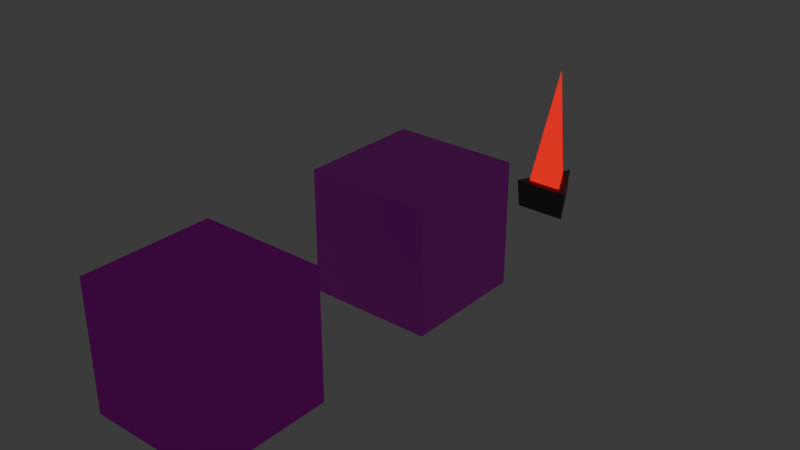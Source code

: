 # Source: tiles.blend  (saved by Blender 5.0.119; exported with 4.5.12 LTS)
import bpy
from mathutils import Matrix  # noqa: F401  (used for matrix-valued properties, if any)

bpy.ops.wm.read_factory_settings(use_empty=True)
scene = bpy.context.scene
scene.name = 'Scene'

# ---- collections
col_collection = bpy.data.collections.new('Collection'); scene.collection.children.link(col_collection)

# ---- images (referenced by path relative to the original .blend; pixels are not part of the script)
import os
ASSET_DIR = os.environ.get("B2B_ASSET_DIR", "")  # directory of the original .blend (textures are referenced by path, not embedded)
HERE = os.path.dirname(os.path.abspath(__file__))  # packed textures are extracted next to this script under _unpacked/

def load_image(name, relpath, width, height, colorspace="sRGB"):
    """Load a texture the original file referenced (path relative to the .blend, or extracted next to this script)."""
    p = next((c for c in (os.path.join(HERE, relpath), os.path.join(ASSET_DIR, relpath)) if relpath and os.path.exists(c)), "")
    if p:
        img = bpy.data.images.load(p, check_existing=True)
        img.name = name
    else:  # same state as the original file: an image datablock whose file is absent (Cycles renders it pink)
        img = bpy.data.images.new(name, width, height)
        img.source = "FILE"
        img.filepath = "//" + (relpath or name)
    img.colorspace_settings.name = colorspace
    return img
img_concrete_png = load_image('concrete.png', 'textures/concrete.png', 1024, 1024, 'sRGB')
img_blue_metal_png = load_image('blue_metal.png', 'textures/blue_metal.png', 1024, 1024, 'sRGB')

# ---- materials (node trees are filled in below, after node groups)
mat_concrete = bpy.data.materials.new('concrete')
mat_concrete.alpha_threshold = 0.0
mat_concrete.use_backface_culling_lightprobe_volume = False
mat_concrete.roughness = 0.5
mat_concrete.line_color = (0.0, 0.0, 0.0, 1.0)
mat_material_002 = bpy.data.materials.new('Material.002')
mat_material_002.alpha_threshold = 0.0
mat_material_002.use_backface_culling_lightprobe_volume = False
mat_material_002.roughness = 0.5
mat_material_002.line_color = (0.0, 0.0, 0.0, 1.0)
mat_metal = bpy.data.materials.new('metal')
mat_red = bpy.data.materials.new('red')

# ---- material node trees
mat_concrete.use_nodes = True; mat_concrete.node_tree.nodes.clear()
_N = mat_concrete.node_tree.nodes; _L = mat_concrete.node_tree.links
n0 = _N.new('ShaderNodeOutputMaterial'); n0.name = 'Material Output'; n0.location = (200, 100)
n1 = _N.new('ShaderNodeBsdfPrincipled'); n1.name = 'Principled BSDF'; n1.location = (-200, 100)
n1.inputs[2].default_value = 1.0
n1.inputs[13].default_value = 0.0
n2 = _N.new('ShaderNodeTexImage'); n2.name = 'Image Texture'; n2.location = (-490, 80)
n2.image = img_concrete_png
n2.interpolation = 'Closest'
_L.new(n1.outputs[0], n0.inputs[0])
_L.new(n2.outputs[0], n1.inputs[0])
n0.is_active_output = True
mat_material_002.use_nodes = True; mat_material_002.node_tree.nodes.clear()
_N = mat_material_002.node_tree.nodes; _L = mat_material_002.node_tree.links
n0 = _N.new('ShaderNodeOutputMaterial'); n0.name = 'Material Output'; n0.location = (200, 100)
n1 = _N.new('ShaderNodeBsdfPrincipled'); n1.name = 'Principled BSDF'; n1.location = (-200, 100)
n2 = _N.new('ShaderNodeTexImage'); n2.name = 'Image Texture'; n2.location = (-490, 80)
n2.image = img_blue_metal_png
n2.interpolation = 'Closest'
_L.new(n1.outputs[0], n0.inputs[0])
_L.new(n2.outputs[0], n1.inputs[0])
n0.is_active_output = True
mat_metal.use_nodes = True; mat_metal.node_tree.nodes.clear()
_N = mat_metal.node_tree.nodes; _L = mat_metal.node_tree.links
n0 = _N.new('ShaderNodeBsdfPrincipled'); n0.name = 'Principled BSDF'; n0.location = (-200, 100)
n0.inputs[0].default_value = (0.07835, 0.07835, 0.07835, 1.0)
n1 = _N.new('ShaderNodeOutputMaterial'); n1.name = 'Material Output'; n1.location = (200, 100)
_L.new(n0.outputs[0], n1.inputs[0])
n1.is_active_output = True
mat_red.use_nodes = True; mat_red.node_tree.nodes.clear()
_N = mat_red.node_tree.nodes; _L = mat_red.node_tree.links
n0 = _N.new('ShaderNodeBsdfPrincipled'); n0.name = 'Principled BSDF'; n0.location = (-200, 100)
n0.inputs[0].default_value = (0.0, 0.0, 0.0, 1.0)
n0.inputs[2].default_value = 1.0
n0.inputs[13].default_value = 0.0
n0.inputs[27].default_value = (1.0, 0.0, 0.0, 1.0)
n0.inputs[28].default_value = 1.0
n1 = _N.new('ShaderNodeOutputMaterial'); n1.name = 'Material Output'; n1.location = (200, 100)
_L.new(n0.outputs[0], n1.inputs[0])
n1.is_active_output = True

# ---- world
world_world = bpy.data.worlds.new('World'); scene.world = world_world
world_world.use_nodes = True; world_world.node_tree.nodes.clear()
_N = world_world.node_tree.nodes; _L = world_world.node_tree.links
n0 = _N.new('ShaderNodeOutputWorld'); n0.name = 'World Output'; n0.location = (200, 100)
n1 = _N.new('ShaderNodeBackground'); n1.name = 'Background'; n1.location = (-200, 100)
n1.inputs[0].default_value = (0.05088, 0.05088, 0.05088, 1.0)
_L.new(n1.outputs[0], n0.inputs[0])
n0.is_active_output = True
world_world.color = (0.05088, 0.05088, 0.05088)
world_world.sun_shadow_jitter_overblur = 0.0

# ---- meshes
me_cube = bpy.data.meshes.new('Cube')
me_cube.from_pydata([(0.5, 0.5, 0.5), (0.5, 0.5, -0.5), (0.5, -0.5, 0.5), (0.5, -0.5, -0.5), (-0.5, 0.5, 0.5), (-0.5, 0.5, -0.5), (-0.5, -0.5, 0.5), (-0.5, -0.5, -0.5)], [], [(0, 4, 6, 2), (3, 2, 6, 7), (7, 6, 4, 5), (5, 1, 3, 7), (1, 0, 2, 3), (5, 4, 0, 1)])
_uv = me_cube.uv_layers.new(name='UVMap')
_uv.uv.foreach_set('vector', [1.0, 1.0, 0.0, 1.0, 0.0, 0.0, 1.0, 0.0, 1.0, 0.0, 1.0, 1.0, 0.0, 1.0, 0.0, 0.0, 0.0, 0.0, 0.0, 1.0, 1.0, 1.0, 1.0, 0.0, 0.0, 1.0, 1.0, 1.0, 1.0, 0.0, 0.0, 0.0, 1.0, 0.0, 1.0, 1.0, 0.0, 1.0, 0.0, 0.0, 0.0, 0.0, 0.0, 1.0, 1.0, 1.0, 1.0, 0.0])
me_cube.materials.append(mat_concrete)
me_cube.use_mirror_vertex_groups = False
me_cube.update()
me_cube_002 = bpy.data.meshes.new('Cube.002')
me_cube_002.from_pydata([(0.5, 0.5, 0.5), (0.5, 0.5, -0.5), (0.5, -0.5, 0.5), (0.5, -0.5, -0.5), (-0.5, 0.5, 0.5), (-0.5, 0.5, -0.5), (-0.5, -0.5, 0.5), (-0.5, -0.5, -0.5)], [], [(0, 4, 6, 2), (3, 2, 6, 7), (7, 6, 4, 5), (5, 1, 3, 7), (1, 0, 2, 3), (5, 4, 0, 1)])
_uv = me_cube_002.uv_layers.new(name='UVMap')
_uv.uv.foreach_set('vector', [1.0, 1.0, 0.0, 1.0, 0.0, 0.0, 1.0, 0.0, 1.0, 0.0, 1.0, 1.0, 0.0, 1.0, 0.0, 0.0, 0.0, 0.0, 0.0, 1.0, 1.0, 1.0, 1.0, 0.0, 0.0, 1.0, 1.0, 1.0, 1.0, 0.0, 0.0, 0.0, 1.0, 0.0, 1.0, 1.0, 0.0, 1.0, 0.0, 0.0, 0.0, 0.0, 0.0, 1.0, 1.0, 1.0, 1.0, 0.0])
me_cube_002.materials.append(mat_material_002)
me_cube_002.use_mirror_vertex_groups = False
me_cube_002.update()
me_cone = bpy.data.meshes.new('Cone')
me_cone.from_pydata([(0.0, 0.2208, -0.3), (0.2376, -0.2544, -0.3), (-0.2376, -0.2544, -0.3), (0.0, -0.036, 0.7), (0.0, 0.192, -0.5445), (0.216, -0.24, -0.5445), (-0.216, -0.24, -0.5445), (0.0, 0.1056, -0.3), (0.1512, -0.1968, -0.3), (-0.1512, -0.1968, -0.3)], [], [(7, 3, 8), (2, 0, 4, 6), (8, 3, 9), (9, 3, 7), (4, 5, 6), (1, 2, 6, 5), (0, 1, 5, 4), (0, 7, 8, 1), (1, 8, 9, 2), (2, 9, 7, 0)])
me_cone.polygons.foreach_set('material_index', [1, 0, 1, 1, 0, 0, 0, 0, 0, 0])
_uv = me_cone.uv_layers.new(name='UVMap')
_uv.uv.foreach_set('vector', [0.25, 0.49, 0.25, 0.25, 0.4578, 0.13, 0.04215, 0.13, 0.25, 0.49, 0.25, 0.49, 0.04215, 0.13, 0.4578, 0.13, 0.25, 0.25, 0.04215, 0.13, 0.04215, 0.13, 0.25, 0.25, 0.25, 0.49, 0.75, 0.49, 0.9578, 0.13, 0.5422, 0.13, 0.4578, 0.13, 0.04215, 0.13, 0.04215, 0.13, 0.4578, 0.13, 0.25, 0.49, 0.4578, 0.13, 0.4578, 0.13, 0.25, 0.49, 0.25, 0.49, 0.25, 0.49, 0.4578, 0.13, 0.4578, 0.13, 0.4578, 0.13, 0.4578, 0.13, 0.04215, 0.13, 0.04215, 0.13, 0.04215, 0.13, 0.04215, 0.13, 0.25, 0.49, 0.25, 0.49])
me_cone.materials.append(mat_metal)
me_cone.materials.append(mat_red)
me_cone.update()

# ---- objects
ob_concrete = bpy.data.objects.new('concrete', me_cube)
ob_cube_001 = bpy.data.objects.new('Cube.001', me_cube_002)
ob_cone = bpy.data.objects.new('Cone', me_cone)

# ---- transforms, parenting, visibility, modifiers, constraints
ob_concrete.location = (0.0, 0.0, 0.0)
ob_concrete.lock_rotations_4d = False
ob_concrete.empty_display_type = 'ARROWS'
ob_concrete.lineart.crease_threshold = 0.0
ob_cube_001.location = (0.0, 2.0, 0.0)
ob_cube_001.lock_rotations_4d = False
ob_cube_001.empty_display_type = 'ARROWS'
ob_cube_001.lineart.crease_threshold = 0.0
ob_cone.location = (0.0, 4.0, 0.0)

# ---- collection membership
col_collection.objects.link(ob_concrete)
col_collection.objects.link(ob_cube_001)
col_collection.objects.link(ob_cone)

# ---- scene / render settings (as saved in the file)
scene.frame_start = 1; scene.frame_end = 250; scene.frame_set(1)
scene.render.engine = 'BLENDER_EEVEE_NEXT'
scene.render.bake_bias = 0.0
scene.render.bake_samples = 0
scene.cycles.sampling_pattern = 'TABULATED_SOBOL'
scene.eevee.use_volume_custom_range = False
bpy.context.view_layer.update()

# ---- added for rendering (the .blend has no active camera): camera
cam_auto = bpy.data.cameras.new('AutoCamera')
cam_auto.lens = 50.0
cam_auto.sensor_width = 36.0
cam_auto.clip_end = 1000.0
ob_auto_camera = bpy.data.objects.new('AutoCamera', cam_auto)
scene.collection.objects.link(ob_auto_camera)
ob_auto_camera.location = (4.61081, -3.67258, 3.76639)
ob_auto_camera.rotation_euler = (1.09748, -7.21219e-08, 0.694738)
scene.camera = ob_auto_camera
bpy.context.view_layer.update()
